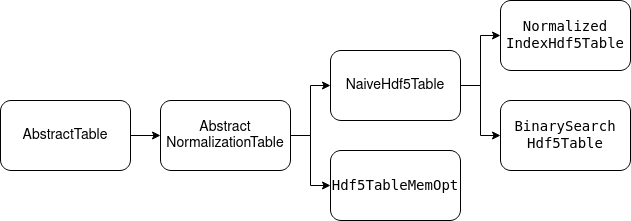

The diagram above was exported from draw.io. Its source (the exported page's mxGraphModel, read from the mxfile embedded in the PNG):
<mxGraphModel dx="1364" dy="782" grid="1" gridSize="10" guides="1" tooltips="1" connect="1" arrows="1" fold="1" page="1" pageScale="1" pageWidth="850" pageHeight="1100" math="0" shadow="0">
  <root>
    <mxCell id="0" />
    <mxCell id="1" parent="0" />
    <mxCell id="pkbk7oJHJmlP_wlzYQRp-13" style="edgeStyle=orthogonalEdgeStyle;rounded=0;orthogonalLoop=1;jettySize=auto;html=1;exitX=1;exitY=0.5;exitDx=0;exitDy=0;entryX=0;entryY=0.5;entryDx=0;entryDy=0;" edge="1" parent="1" source="pkbk7oJHJmlP_wlzYQRp-1" target="pkbk7oJHJmlP_wlzYQRp-5">
      <mxGeometry relative="1" as="geometry" />
    </mxCell>
    <mxCell id="pkbk7oJHJmlP_wlzYQRp-1" value="&lt;font style=&quot;font-size: 14px;&quot;&gt;AbstractTable&lt;/font&gt;" style="rounded=1;whiteSpace=wrap;html=1;" vertex="1" parent="1">
      <mxGeometry x="40" y="360" width="130" height="70" as="geometry" />
    </mxCell>
    <mxCell id="pkbk7oJHJmlP_wlzYQRp-14" style="edgeStyle=orthogonalEdgeStyle;rounded=0;orthogonalLoop=1;jettySize=auto;html=1;exitX=1;exitY=0.5;exitDx=0;exitDy=0;entryX=0;entryY=0.5;entryDx=0;entryDy=0;" edge="1" parent="1" source="pkbk7oJHJmlP_wlzYQRp-5" target="pkbk7oJHJmlP_wlzYQRp-11">
      <mxGeometry relative="1" as="geometry" />
    </mxCell>
    <mxCell id="pkbk7oJHJmlP_wlzYQRp-15" style="edgeStyle=orthogonalEdgeStyle;rounded=0;orthogonalLoop=1;jettySize=auto;html=1;exitX=1;exitY=0.5;exitDx=0;exitDy=0;entryX=0;entryY=0.5;entryDx=0;entryDy=0;" edge="1" parent="1" source="pkbk7oJHJmlP_wlzYQRp-5" target="pkbk7oJHJmlP_wlzYQRp-7">
      <mxGeometry relative="1" as="geometry" />
    </mxCell>
    <mxCell id="pkbk7oJHJmlP_wlzYQRp-5" value="&lt;div&gt;&lt;font style=&quot;font-size: 14px;&quot;&gt;Abstract&lt;/font&gt;&lt;/div&gt;&lt;div&gt;&lt;font style=&quot;font-size: 14px;&quot;&gt;NormalizationTable&lt;/font&gt;&lt;/div&gt;" style="rounded=1;whiteSpace=wrap;html=1;" vertex="1" parent="1">
      <mxGeometry x="200" y="360" width="130" height="70" as="geometry" />
    </mxCell>
    <mxCell id="pkbk7oJHJmlP_wlzYQRp-7" value="&lt;font style=&quot;font-size: 14px;&quot; face=&quot;Helvetica&quot;&gt;&lt;code&gt;&lt;span class=&quot;&quot;&gt;&lt;/span&gt;&lt;span class=&quot;hljs-built_in&quot;&gt;Hdf5TableMemOpt&lt;/span&gt;&lt;span class=&quot;&quot;&gt;&lt;/span&gt;&lt;/code&gt;&lt;/font&gt;" style="rounded=1;whiteSpace=wrap;html=1;" vertex="1" parent="1">
      <mxGeometry x="370" y="410" width="130" height="70" as="geometry" />
    </mxCell>
    <mxCell id="pkbk7oJHJmlP_wlzYQRp-8" value="&lt;div&gt;&lt;font style=&quot;font-size: 14px;&quot; face=&quot;Helvetica&quot;&gt;&lt;code&gt;&lt;span class=&quot;&quot;&gt;&lt;/span&gt;&lt;span class=&quot;hljs-built_in&quot;&gt;BinarySearch&lt;/span&gt;&lt;/code&gt;&lt;/font&gt;&lt;/div&gt;&lt;div&gt;&lt;font style=&quot;font-size: 14px;&quot; face=&quot;Helvetica&quot;&gt;&lt;code&gt;&lt;span class=&quot;hljs-built_in&quot;&gt;Hdf5Table&lt;/span&gt;&lt;span class=&quot;&quot;&gt;&lt;/span&gt;&lt;/code&gt;&lt;/font&gt;&lt;/div&gt;" style="rounded=1;whiteSpace=wrap;html=1;" vertex="1" parent="1">
      <mxGeometry x="540" y="360" width="130" height="70" as="geometry" />
    </mxCell>
    <mxCell id="pkbk7oJHJmlP_wlzYQRp-9" value="&lt;div&gt;&lt;font style=&quot;font-size: 14px;&quot; face=&quot;Helvetica&quot;&gt;&lt;code&gt;&lt;span class=&quot;&quot;&gt;&lt;/span&gt;&lt;span class=&quot;hljs-built_in&quot;&gt;Normalized&lt;/span&gt;&lt;/code&gt;&lt;/font&gt;&lt;/div&gt;&lt;div&gt;&lt;font style=&quot;font-size: 14px;&quot; face=&quot;Helvetica&quot;&gt;&lt;code&gt;&lt;span class=&quot;hljs-built_in&quot;&gt;IndexHdf5Table&lt;/span&gt;&lt;span class=&quot;&quot;&gt;&lt;/span&gt;&lt;/code&gt;&lt;/font&gt;&lt;/div&gt;" style="rounded=1;whiteSpace=wrap;html=1;" vertex="1" parent="1">
      <mxGeometry x="540" y="260" width="130" height="70" as="geometry" />
    </mxCell>
    <mxCell id="pkbk7oJHJmlP_wlzYQRp-16" style="edgeStyle=orthogonalEdgeStyle;rounded=0;orthogonalLoop=1;jettySize=auto;html=1;exitX=1;exitY=0.5;exitDx=0;exitDy=0;entryX=0;entryY=0.5;entryDx=0;entryDy=0;" edge="1" parent="1" source="pkbk7oJHJmlP_wlzYQRp-11" target="pkbk7oJHJmlP_wlzYQRp-9">
      <mxGeometry relative="1" as="geometry" />
    </mxCell>
    <mxCell id="pkbk7oJHJmlP_wlzYQRp-17" style="edgeStyle=orthogonalEdgeStyle;rounded=0;orthogonalLoop=1;jettySize=auto;html=1;exitX=1;exitY=0.5;exitDx=0;exitDy=0;entryX=0;entryY=0.5;entryDx=0;entryDy=0;" edge="1" parent="1" source="pkbk7oJHJmlP_wlzYQRp-11" target="pkbk7oJHJmlP_wlzYQRp-8">
      <mxGeometry relative="1" as="geometry" />
    </mxCell>
    <mxCell id="pkbk7oJHJmlP_wlzYQRp-11" value="&lt;font style=&quot;font-size: 14px;&quot;&gt;NaiveHdf5Table&lt;/font&gt;" style="rounded=1;whiteSpace=wrap;html=1;" vertex="1" parent="1">
      <mxGeometry x="370" y="310" width="130" height="70" as="geometry" />
    </mxCell>
  </root>
</mxGraphModel>